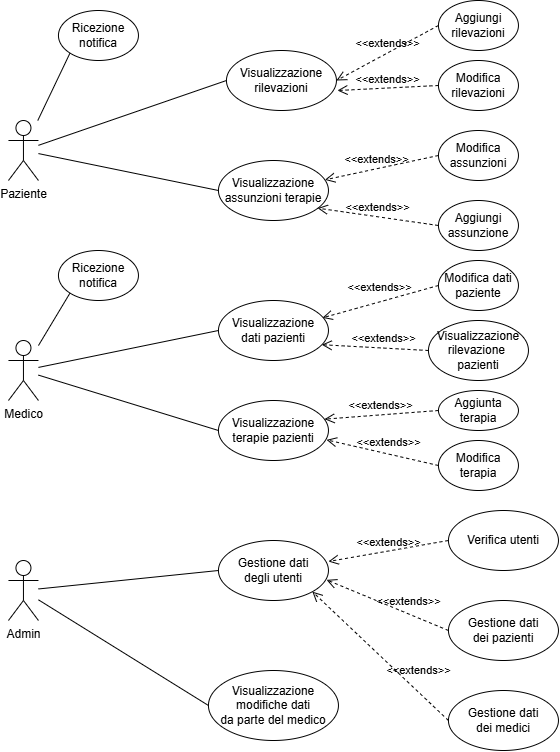

The diagram above was exported from draw.io. Its source (the exported page's mxGraphModel, read from the mxfile embedded in the PNG):
<mxGraphModel dx="1664" dy="874" grid="1" gridSize="10" guides="1" tooltips="1" connect="1" arrows="1" fold="1" page="1" pageScale="1" pageWidth="827" pageHeight="1169" math="0" shadow="0">
  <root>
    <mxCell id="0" />
    <mxCell id="1" parent="0" />
    <mxCell id="2" parent="1" style="shape=umlActor;verticalLabelPosition=bottom;verticalAlign=top;html=1;" value="Paziente" vertex="1">
      <mxGeometry height="60" width="30" x="140" y="130" as="geometry" />
    </mxCell>
    <mxCell id="3" parent="1" style="shape=umlActor;verticalLabelPosition=bottom;verticalAlign=top;html=1;" value="Medico" vertex="1">
      <mxGeometry height="60" width="30" x="140" y="350" as="geometry" />
    </mxCell>
    <mxCell id="4" parent="1" style="shape=umlActor;verticalLabelPosition=bottom;verticalAlign=top;html=1;" value="Admin" vertex="1">
      <mxGeometry height="60" width="30" x="140" y="570" as="geometry" />
    </mxCell>
    <mxCell id="5" parent="1" style="ellipse;html=1;whiteSpace=wrap;" value="Visualizzazione&lt;div&gt;rilevazioni&lt;/div&gt;" vertex="1">
      <mxGeometry height="60" width="110" x="358" y="60" as="geometry" />
    </mxCell>
    <mxCell id="6" parent="1" style="ellipse;html=1;whiteSpace=wrap;" value="Visualizzazione&lt;div&gt;assunzioni terapie&lt;/div&gt;" vertex="1">
      <mxGeometry height="60" width="110" x="350" y="170" as="geometry" />
    </mxCell>
    <mxCell id="7" edge="1" parent="1" source="2" style="endArrow=none;startArrow=none;endFill=0;startFill=0;endSize=8;html=1;verticalAlign=bottom;labelBackgroundColor=none;strokeWidth=1;rounded=0;entryX=0;entryY=0.5;entryDx=0;entryDy=0;" target="5" value="">
      <mxGeometry relative="1" width="160" as="geometry">
        <mxPoint x="270" y="340" as="sourcePoint" />
        <mxPoint x="430" y="340" as="targetPoint" />
      </mxGeometry>
    </mxCell>
    <mxCell id="8" edge="1" parent="1" source="2" style="endArrow=none;startArrow=none;endFill=0;startFill=0;endSize=8;html=1;verticalAlign=bottom;labelBackgroundColor=none;strokeWidth=1;rounded=0;entryX=0;entryY=0.5;entryDx=0;entryDy=0;" target="6" value="">
      <mxGeometry relative="1" width="160" as="geometry">
        <mxPoint x="180" y="167" as="sourcePoint" />
        <mxPoint x="360" y="130" as="targetPoint" />
      </mxGeometry>
    </mxCell>
    <mxCell id="9" parent="1" style="ellipse;html=1;whiteSpace=wrap;" value="Aggiungi&lt;div&gt;rilevazioni&lt;/div&gt;" vertex="1">
      <mxGeometry height="50" width="80" x="570" y="10" as="geometry" />
    </mxCell>
    <mxCell id="10" edge="1" parent="1" source="9" style="endArrow=open;startArrow=none;endFill=0;startFill=0;endSize=8;html=1;verticalAlign=bottom;dashed=1;labelBackgroundColor=none;rounded=0;exitX=0;exitY=0.5;exitDx=0;exitDy=0;entryX=1;entryY=0.5;entryDx=0;entryDy=0;" target="5" value="&amp;lt;&amp;lt;extends&amp;gt;&amp;gt;">
      <mxGeometry relative="1" width="160" as="geometry">
        <mxPoint x="330" y="250" as="sourcePoint" />
        <mxPoint x="490" y="250" as="targetPoint" />
      </mxGeometry>
    </mxCell>
    <mxCell id="11" parent="1" style="ellipse;html=1;whiteSpace=wrap;" value="Aggiungi&lt;div&gt;assunzione&lt;/div&gt;" vertex="1">
      <mxGeometry height="50" width="80" x="570" y="210" as="geometry" />
    </mxCell>
    <mxCell id="12" edge="1" parent="1" source="11" style="endArrow=open;startArrow=none;endFill=0;startFill=0;endSize=8;html=1;verticalAlign=bottom;dashed=1;labelBackgroundColor=none;rounded=0;entryX=0.901;entryY=0.794;entryDx=0;entryDy=0;exitX=0;exitY=0.5;exitDx=0;exitDy=0;entryPerimeter=0;" target="6" value="&amp;lt;&amp;lt;extends&amp;gt;&amp;gt;">
      <mxGeometry relative="1" width="160" as="geometry">
        <mxPoint x="470" y="310" as="sourcePoint" />
        <mxPoint x="630" y="310" as="targetPoint" />
      </mxGeometry>
    </mxCell>
    <mxCell id="13" parent="1" style="ellipse;html=1;whiteSpace=wrap;" value="Visualizzazione&lt;div&gt;dati pazienti&lt;/div&gt;" vertex="1">
      <mxGeometry height="60" width="110" x="350" y="310" as="geometry" />
    </mxCell>
    <mxCell id="14" parent="1" style="ellipse;html=1;whiteSpace=wrap;" value="Visualizzazione&lt;div&gt;terapie pazienti&lt;/div&gt;" vertex="1">
      <mxGeometry height="60" width="110" x="350" y="410" as="geometry" />
    </mxCell>
    <mxCell id="15" parent="1" style="ellipse;html=1;whiteSpace=wrap;" value="Modifica dati&lt;div&gt;paziente&lt;/div&gt;" vertex="1">
      <mxGeometry height="50" width="80" x="570" y="270" as="geometry" />
    </mxCell>
    <mxCell id="16" parent="1" style="ellipse;html=1;whiteSpace=wrap;" value="&lt;div&gt;Aggiunta&lt;/div&gt;&lt;div&gt;terapia&lt;/div&gt;" vertex="1">
      <mxGeometry height="40" width="80" x="570" y="400" as="geometry" />
    </mxCell>
    <mxCell id="17" edge="1" parent="1" source="15" style="endArrow=open;startArrow=none;endFill=0;startFill=0;endSize=8;html=1;verticalAlign=bottom;dashed=1;labelBackgroundColor=none;rounded=0;entryX=0.945;entryY=0.289;entryDx=0;entryDy=0;exitX=0;exitY=0.5;exitDx=0;exitDy=0;entryPerimeter=0;" target="13" value="&amp;lt;&amp;lt;extends&amp;gt;&amp;gt;">
      <mxGeometry relative="1" width="160" x="-0.0135" y="-5" as="geometry">
        <mxPoint as="offset" />
        <mxPoint x="580" y="339.5" as="sourcePoint" />
        <mxPoint x="460" y="339.5" as="targetPoint" />
      </mxGeometry>
    </mxCell>
    <mxCell id="18" edge="1" parent="1" source="3" style="endArrow=none;startArrow=none;endFill=0;startFill=0;endSize=8;html=1;verticalAlign=bottom;labelBackgroundColor=none;strokeWidth=1;rounded=0;entryX=0;entryY=0.5;entryDx=0;entryDy=0;" target="13" value="">
      <mxGeometry relative="1" width="160" as="geometry">
        <mxPoint x="220" y="380" as="sourcePoint" />
        <mxPoint x="390" y="400" as="targetPoint" />
      </mxGeometry>
    </mxCell>
    <mxCell id="19" edge="1" parent="1" source="3" style="endArrow=none;startArrow=none;endFill=0;startFill=0;endSize=8;html=1;verticalAlign=bottom;labelBackgroundColor=none;strokeWidth=1;rounded=0;entryX=0;entryY=0.5;entryDx=0;entryDy=0;" target="14" value="">
      <mxGeometry relative="1" width="160" as="geometry">
        <mxPoint x="190" y="510" as="sourcePoint" />
        <mxPoint x="350" y="510" as="targetPoint" />
      </mxGeometry>
    </mxCell>
    <mxCell id="20" parent="1" style="ellipse;html=1;whiteSpace=wrap;" value="Verifica utenti" vertex="1">
      <mxGeometry height="60" width="110" x="580" y="520" as="geometry" />
    </mxCell>
    <mxCell id="21" parent="1" style="ellipse;html=1;whiteSpace=wrap;" value="Gestione dati&lt;div&gt;degli utenti&lt;/div&gt;" vertex="1">
      <mxGeometry height="60" width="110" x="350" y="550" as="geometry" />
    </mxCell>
    <mxCell id="22" parent="1" style="ellipse;html=1;whiteSpace=wrap;" value="Gestione dati&lt;div&gt;dei pazienti&lt;/div&gt;" vertex="1">
      <mxGeometry height="60" width="110" x="580" y="610" as="geometry" />
    </mxCell>
    <mxCell id="23" parent="1" style="ellipse;html=1;whiteSpace=wrap;" value="Gestione dati&lt;div&gt;dei medici&lt;/div&gt;" vertex="1">
      <mxGeometry height="60" width="110" x="580" y="700" as="geometry" />
    </mxCell>
    <mxCell id="24" edge="1" parent="1" source="4" style="endArrow=none;startArrow=none;endFill=0;startFill=0;endSize=8;html=1;verticalAlign=bottom;labelBackgroundColor=none;strokeWidth=1;rounded=0;entryX=0;entryY=0.5;entryDx=0;entryDy=0;" target="21" value="">
      <mxGeometry relative="1" width="160" as="geometry">
        <mxPoint x="330" y="520" as="sourcePoint" />
        <mxPoint x="490" y="520" as="targetPoint" />
      </mxGeometry>
    </mxCell>
    <mxCell id="25" parent="1" style="ellipse;html=1;whiteSpace=wrap;" value="Visualizzazione&lt;div&gt;modifiche dati&lt;/div&gt;&lt;div&gt;da parte del medico&lt;/div&gt;" vertex="1">
      <mxGeometry height="70" width="130" x="340" y="680" as="geometry" />
    </mxCell>
    <mxCell id="26" edge="1" parent="1" source="4" style="endArrow=none;startArrow=none;endFill=0;startFill=0;endSize=8;html=1;verticalAlign=bottom;labelBackgroundColor=none;strokeWidth=1;rounded=0;entryX=0;entryY=0.5;entryDx=0;entryDy=0;" target="25" value="">
      <mxGeometry relative="1" width="160" as="geometry">
        <mxPoint x="120" y="730" as="sourcePoint" />
        <mxPoint x="280" y="730" as="targetPoint" />
      </mxGeometry>
    </mxCell>
    <mxCell id="27" parent="1" style="ellipse;html=1;whiteSpace=wrap;" value="Visualizzazione&lt;div&gt;rilevazione&amp;nbsp;&lt;/div&gt;&lt;div&gt;pazienti&lt;/div&gt;" vertex="1">
      <mxGeometry height="60" width="100" x="560" y="330" as="geometry" />
    </mxCell>
    <mxCell id="28" edge="1" parent="1" source="27" style="endArrow=open;startArrow=none;endFill=0;startFill=0;endSize=8;html=1;verticalAlign=bottom;dashed=1;labelBackgroundColor=none;rounded=0;entryX=0.939;entryY=0.737;entryDx=0;entryDy=0;entryPerimeter=0;exitX=0;exitY=0.5;exitDx=0;exitDy=0;" target="13" value="&amp;lt;&amp;lt;extends&amp;gt;&amp;gt;">
      <mxGeometry relative="1" width="160" x="-0.1575" y="-1" as="geometry">
        <mxPoint as="offset" />
        <mxPoint x="420" y="390" as="sourcePoint" />
        <mxPoint x="580" y="390" as="targetPoint" />
      </mxGeometry>
    </mxCell>
    <mxCell id="29" parent="1" style="ellipse;html=1;whiteSpace=wrap;" value="Modifica&lt;div&gt;rilevazioni&lt;/div&gt;" vertex="1">
      <mxGeometry height="50" width="80" x="570" y="70" as="geometry" />
    </mxCell>
    <mxCell id="30" edge="1" parent="1" source="29" style="endArrow=open;startArrow=none;endFill=0;startFill=0;endSize=8;html=1;verticalAlign=bottom;dashed=1;labelBackgroundColor=none;rounded=0;exitX=0;exitY=0.5;exitDx=0;exitDy=0;entryX=1.009;entryY=0.667;entryDx=0;entryDy=0;entryPerimeter=0;" target="5" value="&amp;lt;&amp;lt;extends&amp;gt;&amp;gt;">
      <mxGeometry relative="1" width="160" as="geometry">
        <mxPoint x="590" y="50" as="sourcePoint" />
        <mxPoint x="479" y="90" as="targetPoint" />
      </mxGeometry>
    </mxCell>
    <mxCell id="31" edge="1" parent="1" source="20" style="endArrow=open;startArrow=none;endFill=0;startFill=0;endSize=8;html=1;verticalAlign=bottom;dashed=1;labelBackgroundColor=none;rounded=0;exitX=0;exitY=0.5;exitDx=0;exitDy=0;entryX=1;entryY=0.35;entryDx=0;entryDy=0;entryPerimeter=0;" target="21" value="&amp;lt;&amp;lt;extends&amp;gt;&amp;gt;">
      <mxGeometry relative="1" width="160" as="geometry">
        <mxPoint x="330" y="510" as="sourcePoint" />
        <mxPoint x="490" y="510" as="targetPoint" />
      </mxGeometry>
    </mxCell>
    <mxCell id="32" parent="1" style="ellipse;html=1;whiteSpace=wrap;" value="Modifica&lt;div&gt;assunzioni&lt;/div&gt;" vertex="1">
      <mxGeometry height="50" width="80" x="570" y="140" as="geometry" />
    </mxCell>
    <mxCell id="33" edge="1" parent="1" source="32" style="endArrow=open;startArrow=none;endFill=0;startFill=0;endSize=8;html=1;verticalAlign=bottom;dashed=1;labelBackgroundColor=none;rounded=0;exitX=0;exitY=0.5;exitDx=0;exitDy=0;" target="6" value="&amp;lt;&amp;lt;extends&amp;gt;&amp;gt;">
      <mxGeometry relative="1" width="160" x="0.0907" as="geometry">
        <mxPoint as="offset" />
        <Array as="points" />
        <mxPoint x="560" y="162.5" as="sourcePoint" />
        <mxPoint x="450" y="157.5" as="targetPoint" />
      </mxGeometry>
    </mxCell>
    <mxCell id="34" parent="1" style="ellipse;html=1;whiteSpace=wrap;" value="Modifica&lt;div&gt;terapia&lt;/div&gt;" vertex="1">
      <mxGeometry height="50" width="80" x="570" y="450" as="geometry" />
    </mxCell>
    <mxCell id="35" edge="1" parent="1" source="16" style="endArrow=open;startArrow=none;endFill=0;startFill=0;endSize=8;html=1;verticalAlign=bottom;dashed=1;labelBackgroundColor=none;rounded=0;exitX=0;exitY=0.5;exitDx=0;exitDy=0;entryX=0.964;entryY=0.311;entryDx=0;entryDy=0;entryPerimeter=0;" target="14" value="&amp;lt;&amp;lt;extends&amp;gt;&amp;gt;">
      <mxGeometry relative="1" width="160" as="geometry">
        <mxPoint x="330" y="500" as="sourcePoint" />
        <mxPoint x="490" y="500" as="targetPoint" />
      </mxGeometry>
    </mxCell>
    <mxCell id="36" edge="1" parent="1" source="34" style="endArrow=open;startArrow=none;endFill=0;startFill=0;endSize=8;html=1;verticalAlign=bottom;dashed=1;labelBackgroundColor=none;rounded=0;exitX=0;exitY=0.5;exitDx=0;exitDy=0;entryX=0.983;entryY=0.656;entryDx=0;entryDy=0;entryPerimeter=0;" target="14" value="&amp;lt;&amp;lt;extends&amp;gt;&amp;gt;">
      <mxGeometry relative="1" width="160" x="-0.0923" y="-3" as="geometry">
        <mxPoint as="offset" />
        <mxPoint x="554" y="491" as="sourcePoint" />
        <mxPoint x="440" y="500" as="targetPoint" />
      </mxGeometry>
    </mxCell>
    <mxCell id="37" edge="1" parent="1" source="23" style="endArrow=open;startArrow=none;endFill=0;startFill=0;endSize=8;html=1;verticalAlign=bottom;dashed=1;labelBackgroundColor=none;rounded=0;exitX=0;exitY=0.5;exitDx=0;exitDy=0;entryX=1;entryY=1;entryDx=0;entryDy=0;" target="21" value="&amp;lt;&amp;lt;extends&amp;gt;&amp;gt;">
      <mxGeometry relative="1" width="160" x="-0.4739" y="-8" as="geometry">
        <mxPoint y="-1" as="offset" />
        <mxPoint x="570" y="750" as="sourcePoint" />
        <mxPoint x="450" y="771" as="targetPoint" />
      </mxGeometry>
    </mxCell>
    <mxCell id="38" edge="1" parent="1" source="22" style="endArrow=open;startArrow=none;endFill=0;startFill=0;endSize=8;html=1;verticalAlign=bottom;dashed=1;labelBackgroundColor=none;rounded=0;exitX=0;exitY=0.5;exitDx=0;exitDy=0;entryX=0.983;entryY=0.656;entryDx=0;entryDy=0;entryPerimeter=0;" target="21" value="&amp;lt;&amp;lt;extends&amp;gt;&amp;gt;">
      <mxGeometry relative="1" width="160" x="-0.3239" y="-3" as="geometry">
        <mxPoint as="offset" />
        <mxPoint x="560" y="630" as="sourcePoint" />
        <mxPoint x="424" y="501" as="targetPoint" />
      </mxGeometry>
    </mxCell>
    <mxCell id="39" parent="1" style="ellipse;html=1;whiteSpace=wrap;" value="Ricezione&lt;div&gt;notifica&lt;/div&gt;" vertex="1">
      <mxGeometry height="50" width="80" x="190" y="20" as="geometry" />
    </mxCell>
    <mxCell id="40" edge="1" parent="1" source="2" style="endArrow=none;startArrow=none;endFill=0;startFill=0;endSize=8;html=1;verticalAlign=bottom;labelBackgroundColor=none;strokeWidth=1;rounded=0;entryX=0;entryY=1;entryDx=0;entryDy=0;" target="39" value="">
      <mxGeometry relative="1" width="160" as="geometry">
        <mxPoint x="30" y="90" as="sourcePoint" />
        <mxPoint x="190" y="90" as="targetPoint" />
      </mxGeometry>
    </mxCell>
    <mxCell id="41" parent="1" style="ellipse;html=1;whiteSpace=wrap;" value="Ricezione&lt;div&gt;notifica&lt;/div&gt;" vertex="1">
      <mxGeometry height="50" width="80" x="190" y="260" as="geometry" />
    </mxCell>
    <mxCell id="42" edge="1" parent="1" source="3" style="endArrow=none;startArrow=none;endFill=0;startFill=0;endSize=8;html=1;verticalAlign=bottom;labelBackgroundColor=none;strokeWidth=1;rounded=0;entryX=0;entryY=1;entryDx=0;entryDy=0;" target="41" value="">
      <mxGeometry relative="1" width="160" as="geometry">
        <mxPoint x="90" y="320" as="sourcePoint" />
        <mxPoint x="123" y="253" as="targetPoint" />
      </mxGeometry>
    </mxCell>
  </root>
</mxGraphModel>